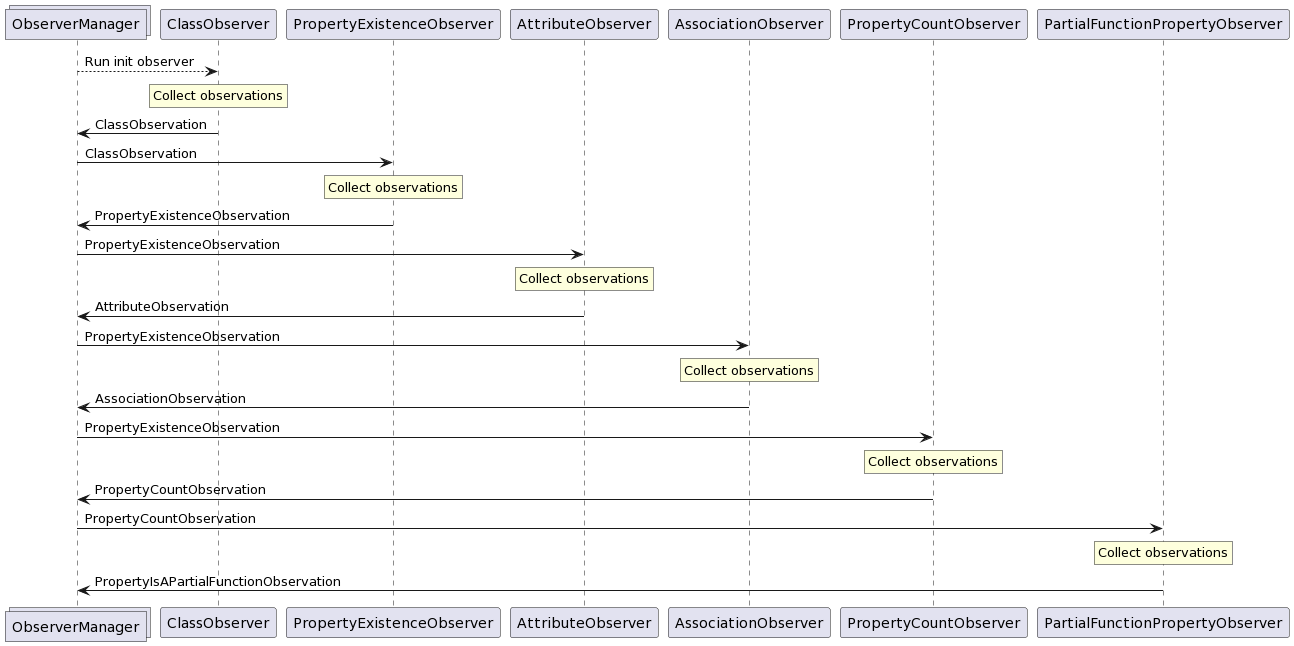

The diagram above was rendered by PlantUML. Its source (embedded in the PNG):
@startuml
collections ObserverManager
participant ClassObserver
participant PropertyExistenceObserver
participant AttributeObserver
participant AssociationObserver
participant PropertyCountObserver

ObserverManager --> ClassObserver: Run init observer

rnote over ClassObserver
  Collect observations
endrnote

ObserverManager <- ClassObserver: ClassObservation

ObserverManager -> PropertyExistenceObserver: ClassObservation

rnote over PropertyExistenceObserver
  Collect observations
endrnote

ObserverManager <- PropertyExistenceObserver: PropertyExistenceObservation

ObserverManager -> AttributeObserver: PropertyExistenceObservation

rnote over AttributeObserver
  Collect observations
endrnote

ObserverManager <- AttributeObserver: AttributeObservation

ObserverManager -> AssociationObserver: PropertyExistenceObservation

rnote over AssociationObserver
  Collect observations
endrnote

ObserverManager <- AssociationObserver: AssociationObservation

ObserverManager -> PropertyCountObserver: PropertyExistenceObservation

rnote over PropertyCountObserver
  Collect observations
endrnote

ObserverManager <- PropertyCountObserver: PropertyCountObservation

ObserverManager -> PartialFunctionPropertyObserver: PropertyCountObservation

rnote over PartialFunctionPropertyObserver
  Collect observations
endrnote

ObserverManager <- PartialFunctionPropertyObserver: PropertyIsAPartialFunctionObservation
@enduml